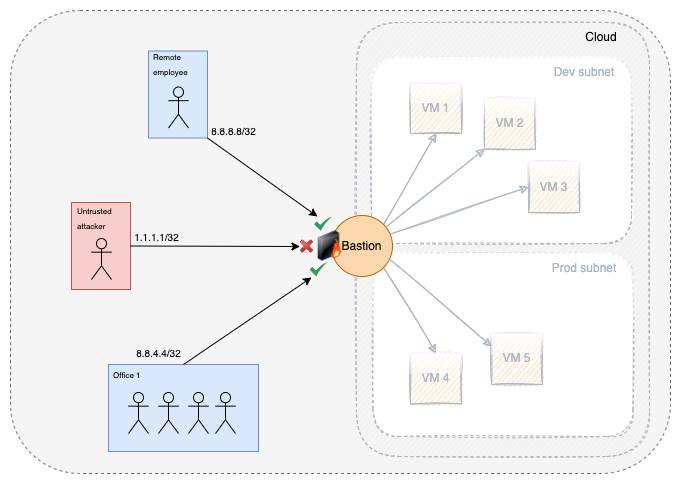

The diagram above was exported from draw.io. Its source (the exported page's mxGraphModel, read from the mxfile embedded in the PNG):
<mxGraphModel dx="895" dy="519" grid="0" gridSize="10" guides="1" tooltips="1" connect="1" arrows="1" fold="1" page="1" pageScale="1" pageWidth="850" pageHeight="1100" math="0" shadow="0">
  <root>
    <mxCell id="0" />
    <mxCell id="1" parent="0" />
    <mxCell id="RDXbjp3Sr4ukxwumC18Q-4" value="" style="rounded=1;whiteSpace=wrap;html=1;dashed=1;labelBackgroundColor=none;labelBorderColor=none;fontColor=#333333;fillColor=#f5f5f5;strokeColor=#666666;" parent="1" vertex="1">
      <mxGeometry x="87" y="41" width="660" height="463" as="geometry" />
    </mxCell>
    <mxCell id="M1OoLMaHbXqbGVtZj1L8-1" value="" style="rounded=1;whiteSpace=wrap;html=1;fillColor=#eeeeee;dashed=1;strokeColor=#ACB5C2;sketch=1;glass=0;" parent="1" vertex="1">
      <mxGeometry x="433" y="53" width="293" height="434" as="geometry" />
    </mxCell>
    <mxCell id="Q4qPbXCF1I30f-ixSS7M-6" value="" style="rounded=1;whiteSpace=wrap;html=1;fillColor=default;dashed=1;strokeColor=#ACB5C2;sketch=1;glass=1;" vertex="1" parent="1">
      <mxGeometry x="449.5" y="284" width="260" height="183" as="geometry" />
    </mxCell>
    <mxCell id="Q4qPbXCF1I30f-ixSS7M-3" value="" style="rounded=1;whiteSpace=wrap;html=1;fillColor=default;dashed=1;strokeColor=#ACB5C2;sketch=1;glass=1;" vertex="1" parent="1">
      <mxGeometry x="448" y="88" width="260" height="186" as="geometry" />
    </mxCell>
    <mxCell id="M1OoLMaHbXqbGVtZj1L8-26" value="Bastion" style="ellipse;whiteSpace=wrap;html=1;aspect=fixed;fillColor=#fad7ac;strokeColor=#b46504;" parent="1" vertex="1">
      <mxGeometry x="408" y="246" width="61" height="61" as="geometry" />
    </mxCell>
    <mxCell id="M1OoLMaHbXqbGVtZj1L8-11" value="&lt;font color=&quot;#acb5c2&quot;&gt;VM 1&lt;/font&gt;" style="whiteSpace=wrap;html=1;aspect=fixed;fillColor=#fad7ac;strokeColor=#ACB5C2;sketch=1;glass=1;" parent="1" vertex="1">
      <mxGeometry x="487" y="113" width="51" height="51" as="geometry" />
    </mxCell>
    <mxCell id="M1OoLMaHbXqbGVtZj1L8-12" value="&lt;font color=&quot;#acb5c2&quot;&gt;VM 5&lt;/font&gt;" style="whiteSpace=wrap;html=1;aspect=fixed;fillColor=#fad7ac;strokeColor=#ACB5C2;sketch=1;glass=1;" parent="1" vertex="1">
      <mxGeometry x="568" y="364" width="51" height="51" as="geometry" />
    </mxCell>
    <mxCell id="M1OoLMaHbXqbGVtZj1L8-13" value="&lt;font color=&quot;#acb5c2&quot;&gt;VM 3&lt;/font&gt;" style="whiteSpace=wrap;html=1;aspect=fixed;fillColor=#fad7ac;strokeColor=#ACB5C2;sketch=1;glass=1;" parent="1" vertex="1">
      <mxGeometry x="605" y="192" width="51" height="51" as="geometry" />
    </mxCell>
    <mxCell id="M1OoLMaHbXqbGVtZj1L8-14" value="&lt;font color=&quot;#acb5c2&quot;&gt;VM 2&lt;/font&gt;" style="whiteSpace=wrap;html=1;aspect=fixed;fillColor=#fad7ac;strokeColor=#ACB5C2;sketch=1;glass=1;" parent="1" vertex="1">
      <mxGeometry x="561" y="128.5" width="51" height="51" as="geometry" />
    </mxCell>
    <mxCell id="M1OoLMaHbXqbGVtZj1L8-15" value="&lt;font color=&quot;#acb5c2&quot;&gt;VM 4&lt;/font&gt;" style="whiteSpace=wrap;html=1;aspect=fixed;fillColor=#fad7ac;strokeColor=#ACB5C2;sketch=1;glass=1;" parent="1" vertex="1">
      <mxGeometry x="487" y="383.5" width="51" height="51" as="geometry" />
    </mxCell>
    <mxCell id="M1OoLMaHbXqbGVtZj1L8-17" value="" style="endArrow=classic;html=1;rounded=0;entryX=0.5;entryY=1;entryDx=0;entryDy=0;exitX=1;exitY=0;exitDx=0;exitDy=0;strokeColor=#ACB5C2;sketch=1;" parent="1" source="M1OoLMaHbXqbGVtZj1L8-26" target="M1OoLMaHbXqbGVtZj1L8-11" edge="1">
      <mxGeometry width="50" height="50" relative="1" as="geometry">
        <mxPoint x="445" y="280" as="sourcePoint" />
        <mxPoint x="450" y="390" as="targetPoint" />
      </mxGeometry>
    </mxCell>
    <mxCell id="M1OoLMaHbXqbGVtZj1L8-18" value="" style="endArrow=classic;html=1;rounded=0;entryX=0;entryY=1;entryDx=0;entryDy=0;strokeColor=#ACB5C2;sketch=1;" parent="1" source="M1OoLMaHbXqbGVtZj1L8-26" target="M1OoLMaHbXqbGVtZj1L8-14" edge="1">
      <mxGeometry width="50" height="50" relative="1" as="geometry">
        <mxPoint x="445" y="280" as="sourcePoint" />
        <mxPoint x="450" y="390" as="targetPoint" />
      </mxGeometry>
    </mxCell>
    <mxCell id="M1OoLMaHbXqbGVtZj1L8-19" value="" style="endArrow=classic;html=1;rounded=0;entryX=0;entryY=0.5;entryDx=0;entryDy=0;exitX=0.97;exitY=0.301;exitDx=0;exitDy=0;exitPerimeter=0;strokeColor=#ACB5C2;sketch=1;" parent="1" source="M1OoLMaHbXqbGVtZj1L8-26" target="M1OoLMaHbXqbGVtZj1L8-13" edge="1">
      <mxGeometry width="50" height="50" relative="1" as="geometry">
        <mxPoint x="471" y="260" as="sourcePoint" />
        <mxPoint x="450" y="390" as="targetPoint" />
      </mxGeometry>
    </mxCell>
    <mxCell id="M1OoLMaHbXqbGVtZj1L8-20" value="" style="endArrow=classic;html=1;rounded=0;entryX=0;entryY=0.25;entryDx=0;entryDy=0;exitX=0.966;exitY=0.727;exitDx=0;exitDy=0;exitPerimeter=0;strokeColor=#ACB5C2;sketch=1;" parent="1" source="M1OoLMaHbXqbGVtZj1L8-26" target="M1OoLMaHbXqbGVtZj1L8-12" edge="1">
      <mxGeometry width="50" height="50" relative="1" as="geometry">
        <mxPoint x="450" y="280" as="sourcePoint" />
        <mxPoint x="450" y="390" as="targetPoint" />
      </mxGeometry>
    </mxCell>
    <mxCell id="M1OoLMaHbXqbGVtZj1L8-21" value="" style="endArrow=classic;html=1;rounded=0;entryX=0.5;entryY=0;entryDx=0;entryDy=0;exitX=1;exitY=1;exitDx=0;exitDy=0;strokeColor=#ACB5C2;sketch=1;" parent="1" source="M1OoLMaHbXqbGVtZj1L8-26" target="M1OoLMaHbXqbGVtZj1L8-15" edge="1">
      <mxGeometry width="50" height="50" relative="1" as="geometry">
        <mxPoint x="451" y="280" as="sourcePoint" />
        <mxPoint x="450" y="390" as="targetPoint" />
      </mxGeometry>
    </mxCell>
    <mxCell id="M1OoLMaHbXqbGVtZj1L8-23" value="Cloud" style="text;html=1;strokeColor=none;fillColor=none;align=center;verticalAlign=middle;whiteSpace=wrap;rounded=0;" parent="1" vertex="1">
      <mxGeometry x="648" y="53" width="60" height="30" as="geometry" />
    </mxCell>
    <mxCell id="Q4qPbXCF1I30f-ixSS7M-2" value="" style="image;html=1;image=img/lib/clip_art/networking/Firewall-page1_128x128.png" vertex="1" parent="1">
      <mxGeometry x="386" y="261.5" width="41" height="30" as="geometry" />
    </mxCell>
    <mxCell id="Q4qPbXCF1I30f-ixSS7M-5" value="&lt;font color=&quot;#acb5c2&quot;&gt;Dev subnet&lt;/font&gt;" style="text;html=1;strokeColor=none;fillColor=none;align=center;verticalAlign=middle;whiteSpace=wrap;rounded=0;sketch=1;" vertex="1" parent="1">
      <mxGeometry x="624" y="88" width="74" height="30" as="geometry" />
    </mxCell>
    <mxCell id="Q4qPbXCF1I30f-ixSS7M-7" value="&lt;font color=&quot;#acb5c2&quot;&gt;Prod subnet&lt;/font&gt;" style="text;html=1;strokeColor=none;fillColor=none;align=center;verticalAlign=middle;whiteSpace=wrap;rounded=0;sketch=1;" vertex="1" parent="1">
      <mxGeometry x="624" y="284" width="74" height="30" as="geometry" />
    </mxCell>
    <mxCell id="Q4qPbXCF1I30f-ixSS7M-8" value="" style="group" vertex="1" connectable="0" parent="1">
      <mxGeometry x="225" y="79" width="63" height="89.5" as="geometry" />
    </mxCell>
    <mxCell id="M1OoLMaHbXqbGVtZj1L8-45" value="" style="rounded=0;whiteSpace=wrap;html=1;fillColor=#dae8fc;strokeColor=#6c8ebf;" parent="Q4qPbXCF1I30f-ixSS7M-8" vertex="1">
      <mxGeometry y="2.5" width="59" height="87" as="geometry" />
    </mxCell>
    <mxCell id="M1OoLMaHbXqbGVtZj1L8-46" value="" style="shape=umlActor;verticalLabelPosition=bottom;verticalAlign=top;html=1;outlineConnect=0;fillColor=none;" parent="Q4qPbXCF1I30f-ixSS7M-8" vertex="1">
      <mxGeometry x="20" y="38.5" width="20" height="41" as="geometry" />
    </mxCell>
    <mxCell id="M1OoLMaHbXqbGVtZj1L8-47" value="&lt;font style=&quot;font-size: 8px;&quot;&gt;Remote employee&lt;/font&gt;" style="text;html=1;strokeColor=none;fillColor=none;align=left;verticalAlign=middle;whiteSpace=wrap;rounded=0;" parent="Q4qPbXCF1I30f-ixSS7M-8" vertex="1">
      <mxGeometry x="3" width="60" height="30" as="geometry" />
    </mxCell>
    <mxCell id="Q4qPbXCF1I30f-ixSS7M-9" value="" style="group" vertex="1" connectable="0" parent="1">
      <mxGeometry x="197" y="381" width="150" height="92" as="geometry" />
    </mxCell>
    <mxCell id="Q4qPbXCF1I30f-ixSS7M-17" value="" style="group" vertex="1" connectable="0" parent="Q4qPbXCF1I30f-ixSS7M-9">
      <mxGeometry x="-12" y="9" width="150" height="92" as="geometry" />
    </mxCell>
    <mxCell id="M1OoLMaHbXqbGVtZj1L8-10" value="" style="rounded=0;whiteSpace=wrap;html=1;fillColor=#dae8fc;strokeColor=#6c8ebf;" parent="Q4qPbXCF1I30f-ixSS7M-17" vertex="1">
      <mxGeometry y="5" width="150" height="87" as="geometry" />
    </mxCell>
    <mxCell id="M1OoLMaHbXqbGVtZj1L8-4" value="" style="shape=umlActor;verticalLabelPosition=bottom;verticalAlign=top;html=1;outlineConnect=0;fillColor=none;" parent="Q4qPbXCF1I30f-ixSS7M-17" vertex="1">
      <mxGeometry x="20" y="33" width="20" height="41" as="geometry" />
    </mxCell>
    <mxCell id="M1OoLMaHbXqbGVtZj1L8-22" value="&lt;font style=&quot;font-size: 8px;&quot;&gt;Office 1&lt;/font&gt;" style="text;html=1;strokeColor=none;fillColor=none;align=left;verticalAlign=middle;whiteSpace=wrap;rounded=0;" parent="Q4qPbXCF1I30f-ixSS7M-17" vertex="1">
      <mxGeometry x="3" width="60" height="30" as="geometry" />
    </mxCell>
    <mxCell id="M1OoLMaHbXqbGVtZj1L8-35" value="" style="shape=umlActor;verticalLabelPosition=bottom;verticalAlign=top;html=1;outlineConnect=0;fillColor=none;" parent="Q4qPbXCF1I30f-ixSS7M-17" vertex="1">
      <mxGeometry x="50" y="33" width="20" height="41" as="geometry" />
    </mxCell>
    <mxCell id="M1OoLMaHbXqbGVtZj1L8-36" value="" style="shape=umlActor;verticalLabelPosition=bottom;verticalAlign=top;html=1;outlineConnect=0;fillColor=none;" parent="Q4qPbXCF1I30f-ixSS7M-17" vertex="1">
      <mxGeometry x="80" y="33" width="20" height="41" as="geometry" />
    </mxCell>
    <mxCell id="M1OoLMaHbXqbGVtZj1L8-37" value="" style="shape=umlActor;verticalLabelPosition=bottom;verticalAlign=top;html=1;outlineConnect=0;fillColor=none;" parent="Q4qPbXCF1I30f-ixSS7M-17" vertex="1">
      <mxGeometry x="107" y="33" width="20" height="41" as="geometry" />
    </mxCell>
    <mxCell id="Q4qPbXCF1I30f-ixSS7M-29" value="&lt;font style=&quot;font-size: 10px;&quot; color=&quot;#000000&quot;&gt;8.8.4.4/32&lt;/font&gt;" style="text;html=1;strokeColor=none;fillColor=none;align=center;verticalAlign=middle;whiteSpace=wrap;rounded=0;glass=0;sketch=1;fontColor=#ACB5C2;" vertex="1" parent="Q4qPbXCF1I30f-ixSS7M-9">
      <mxGeometry x="8" y="-4" width="61" height="13" as="geometry" />
    </mxCell>
    <mxCell id="Q4qPbXCF1I30f-ixSS7M-12" value="" style="group" vertex="1" connectable="0" parent="1">
      <mxGeometry x="148" y="233" width="63.5" height="87" as="geometry" />
    </mxCell>
    <mxCell id="Q4qPbXCF1I30f-ixSS7M-13" value="" style="rounded=0;whiteSpace=wrap;html=1;fillColor=#f8cecc;strokeColor=#b85450;" vertex="1" parent="Q4qPbXCF1I30f-ixSS7M-12">
      <mxGeometry width="59" height="87" as="geometry" />
    </mxCell>
    <mxCell id="Q4qPbXCF1I30f-ixSS7M-14" value="" style="shape=umlActor;verticalLabelPosition=bottom;verticalAlign=top;html=1;outlineConnect=0;fillColor=none;" vertex="1" parent="Q4qPbXCF1I30f-ixSS7M-12">
      <mxGeometry x="20" y="36" width="20" height="41" as="geometry" />
    </mxCell>
    <mxCell id="Q4qPbXCF1I30f-ixSS7M-15" value="&lt;font style=&quot;font-size: 8px;&quot;&gt;Untrusted attacker&lt;/font&gt;" style="text;html=1;strokeColor=none;fillColor=none;align=left;verticalAlign=middle;whiteSpace=wrap;rounded=0;" vertex="1" parent="Q4qPbXCF1I30f-ixSS7M-12">
      <mxGeometry x="3.5" width="60" height="30" as="geometry" />
    </mxCell>
    <mxCell id="Q4qPbXCF1I30f-ixSS7M-18" value="" style="sketch=0;html=1;aspect=fixed;strokeColor=none;shadow=0;align=center;verticalAlign=top;fillColor=#2D9C5E;shape=mxgraph.gcp2.check" vertex="1" parent="1">
      <mxGeometry x="390.5" y="247.5" width="17.5" height="14" as="geometry" />
    </mxCell>
    <mxCell id="Q4qPbXCF1I30f-ixSS7M-20" value="" style="sketch=0;html=1;aspect=fixed;strokeColor=none;shadow=0;align=center;verticalAlign=top;fillColor=#2D9C5E;shape=mxgraph.gcp2.check" vertex="1" parent="1">
      <mxGeometry x="386" y="293" width="17.5" height="14" as="geometry" />
    </mxCell>
    <mxCell id="Q4qPbXCF1I30f-ixSS7M-23" value="" style="shape=image;html=1;verticalAlign=top;verticalLabelPosition=bottom;labelBackgroundColor=#ffffff;imageAspect=0;aspect=fixed;image=https://cdn3.iconfinder.com/data/icons/lynx/22x22/actions/dialog-close.png;fillColor=#FFF2CC;" vertex="1" parent="1">
      <mxGeometry x="376.5" y="270" width="14" height="14" as="geometry" />
    </mxCell>
    <mxCell id="Q4qPbXCF1I30f-ixSS7M-24" value="" style="endArrow=classic;html=1;rounded=0;exitX=1;exitY=0.5;exitDx=0;exitDy=0;entryX=0;entryY=0.5;entryDx=0;entryDy=0;" edge="1" parent="1" source="Q4qPbXCF1I30f-ixSS7M-13" target="Q4qPbXCF1I30f-ixSS7M-23">
      <mxGeometry width="50" height="50" relative="1" as="geometry">
        <mxPoint x="398" y="331" as="sourcePoint" />
        <mxPoint x="381" y="277" as="targetPoint" />
      </mxGeometry>
    </mxCell>
    <mxCell id="Q4qPbXCF1I30f-ixSS7M-26" value="" style="endArrow=classic;html=1;rounded=0;exitX=0.5;exitY=0;exitDx=0;exitDy=0;" edge="1" parent="1" source="M1OoLMaHbXqbGVtZj1L8-10">
      <mxGeometry width="50" height="50" relative="1" as="geometry">
        <mxPoint x="260.0000000000001" y="395" as="sourcePoint" />
        <mxPoint x="388" y="308" as="targetPoint" />
      </mxGeometry>
    </mxCell>
    <mxCell id="Q4qPbXCF1I30f-ixSS7M-27" value="" style="endArrow=classic;html=1;rounded=0;exitX=1;exitY=1;exitDx=0;exitDy=0;" edge="1" parent="1" source="M1OoLMaHbXqbGVtZj1L8-45">
      <mxGeometry width="50" height="50" relative="1" as="geometry">
        <mxPoint x="284" y="168.4999999999999" as="sourcePoint" />
        <mxPoint x="394" y="247" as="targetPoint" />
      </mxGeometry>
    </mxCell>
    <mxCell id="Q4qPbXCF1I30f-ixSS7M-28" value="&lt;font style=&quot;font-size: 10px;&quot; color=&quot;#000000&quot;&gt;8.8.8.8/32&lt;/font&gt;" style="text;html=1;strokeColor=none;fillColor=none;align=center;verticalAlign=middle;whiteSpace=wrap;rounded=0;glass=0;sketch=1;fontColor=#ACB5C2;" vertex="1" parent="1">
      <mxGeometry x="280" y="155.5" width="61" height="13" as="geometry" />
    </mxCell>
    <mxCell id="Q4qPbXCF1I30f-ixSS7M-39" value="&lt;font style=&quot;font-size: 10px;&quot; color=&quot;#000000&quot;&gt;1.1.1.1/32&lt;/font&gt;" style="text;html=1;strokeColor=none;fillColor=none;align=center;verticalAlign=middle;whiteSpace=wrap;rounded=0;glass=0;sketch=1;fontColor=#ACB5C2;" vertex="1" parent="1">
      <mxGeometry x="203" y="261" width="61" height="13" as="geometry" />
    </mxCell>
  </root>
</mxGraphModel>